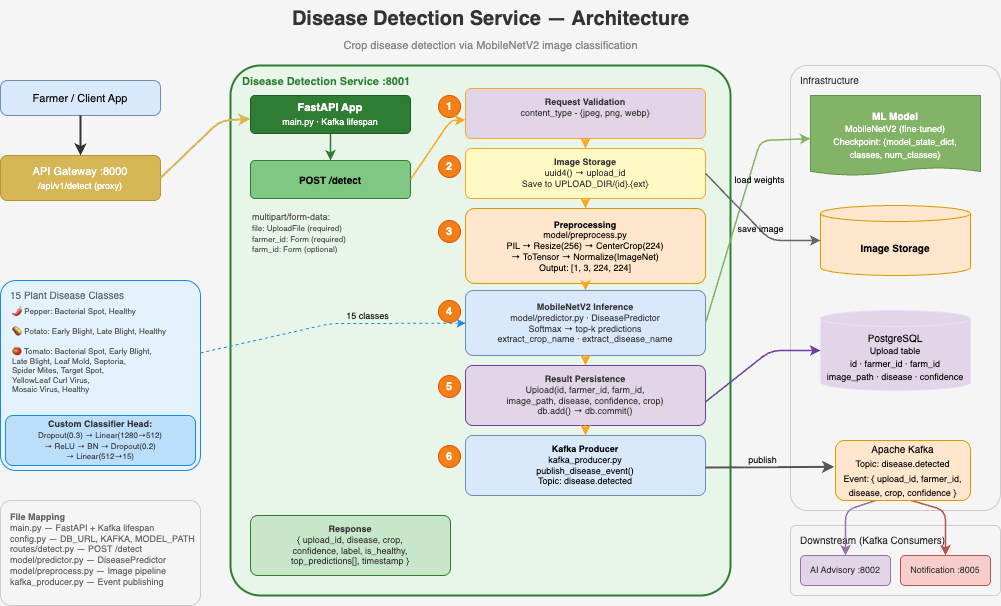

The diagram above was exported from draw.io. Its source (the exported page's mxGraphModel, read from the mxfile embedded in the PNG):
<mxGraphModel dx="951" dy="615" grid="1" gridSize="10" guides="1" tooltips="1" connect="1" arrows="1" fold="1" page="0" pageScale="1" pageWidth="1400" pageHeight="1100" background="#F5F5F5" math="0" shadow="0">
  <root>
    <mxCell id="0" />
    <mxCell id="1" parent="0" />
    <mxCell id="title" value="Disease Detection Service — Architecture" style="text;html=1;fontSize=20;fontStyle=1;align=center;fontColor=#333333;" parent="1" vertex="1">
      <mxGeometry x="300" y="10" width="500" height="35" as="geometry" />
    </mxCell>
    <mxCell id="subtitle" value="Crop disease detection via MobileNetV2 image classification" style="text;html=1;fontSize=11;align=center;fontColor=#888888;" parent="1" vertex="1">
      <mxGeometry x="310" y="42" width="480" height="20" as="geometry" />
    </mxCell>
    <mxCell id="client" value="Farmer / Client App" style="rounded=1;whiteSpace=wrap;html=1;fillColor=#dae8fc;strokeColor=#6c8ebf;fontSize=11;fontStyle=0;arcSize=20;fontColor=#000000;" parent="1" vertex="1">
      <mxGeometry x="60" y="90" width="160" height="35" as="geometry" />
    </mxCell>
    <mxCell id="gateway" value="API Gateway :8000&lt;br&gt;&lt;font style=&quot;font-size: 9px;&quot;&gt;/api/v1/detect (proxy)&lt;/font&gt;" style="rounded=1;whiteSpace=wrap;html=1;fillColor=#d6b656;strokeColor=#b8972e;fontColor=#FFFFFF;fontSize=11;fontStyle=0;arcSize=15;" parent="1" vertex="1">
      <mxGeometry x="60" y="165" width="160" height="45" as="geometry" />
    </mxCell>
    <mxCell id="svc_group" value="Disease Detection Service :8001" style="rounded=1;whiteSpace=wrap;html=1;fillColor=#E8F5E9;strokeColor=#2E7D32;fontSize=11;fontColor=#2E7D32;fontStyle=1;verticalAlign=top;align=left;spacingLeft=10;spacingTop=3;arcSize=6;strokeWidth=2;" parent="1" vertex="1">
      <mxGeometry x="290" y="75" width="500" height="530" as="geometry" />
    </mxCell>
    <mxCell id="fastapi" value="&lt;b&gt;FastAPI App&lt;/b&gt;&lt;br&gt;&lt;font style=&quot;font-size: 9px;&quot;&gt;main.py · Kafka lifespan&lt;/font&gt;" style="rounded=1;whiteSpace=wrap;html=1;fillColor=#2E7D32;strokeColor=#1B5E20;fontColor=#FFFFFF;fontSize=11;arcSize=12;" parent="1" vertex="1">
      <mxGeometry x="310" y="105" width="160" height="38" as="geometry" />
    </mxCell>
    <mxCell id="endpoint" value="&lt;b&gt;POST /detect&lt;/b&gt;&lt;br&gt;" style="rounded=1;whiteSpace=wrap;html=1;fillColor=#81C784;strokeColor=#2E7D32;fontColor=#000000;fontSize=10;arcSize=12;" parent="1" vertex="1">
      <mxGeometry x="310" y="170" width="160" height="38" as="geometry" />
    </mxCell>
    <mxCell id="params" value="multipart/form-data:&lt;br&gt;&lt;font style='font-size:8px;'&gt;file: UploadFile (required)&lt;br&gt;farmer_id: Form (required)&lt;br&gt;farm_id: Form (optional)&lt;/font&gt;" style="text;html=1;fontSize=9;fontColor=#555555;align=left;verticalAlign=top;" parent="1" vertex="1">
      <mxGeometry x="310" y="215" width="155" height="55" as="geometry" />
    </mxCell>
    <mxCell id="step1_num" value="1" style="ellipse;whiteSpace=wrap;html=1;fillColor=#F57F17;strokeColor=#E65100;fontColor=#FFFFFF;fontSize=11;fontStyle=1;" parent="1" vertex="1">
      <mxGeometry x="498" y="105" width="22" height="22" as="geometry" />
    </mxCell>
    <mxCell id="validation" value="&lt;b&gt;Request Validation&lt;/b&gt;&lt;br&gt;&lt;font style=&quot;font-size:9px;&quot;&gt;content_type - {jpeg, png, webp}&lt;br&gt;&lt;br&gt;&lt;/font&gt;" style="rounded=1;whiteSpace=wrap;html=1;fillColor=#E1D5E7;strokeColor=#F9A825;fontColor=#333333;fontSize=9;arcSize=12;" parent="1" vertex="1">
      <mxGeometry x="525" y="98" width="240" height="50" as="geometry" />
    </mxCell>
    <mxCell id="step2_num" value="2" style="ellipse;whiteSpace=wrap;html=1;fillColor=#F57F17;strokeColor=#E65100;fontColor=#FFFFFF;fontSize=11;fontStyle=1;" parent="1" vertex="1">
      <mxGeometry x="498" y="165" width="22" height="22" as="geometry" />
    </mxCell>
    <mxCell id="storage" value="&lt;b&gt;Image Storage&lt;/b&gt;&lt;br&gt;&lt;font style='font-size:9px;'&gt;uuid4() → upload_id&lt;br&gt;Save to UPLOAD_DIR/{id}.{ext}&lt;/font&gt;" style="rounded=1;whiteSpace=wrap;html=1;fillColor=#FFF9C4;strokeColor=#F9A825;fontColor=#333333;fontSize=9;arcSize=12;" parent="1" vertex="1">
      <mxGeometry x="525" y="158" width="240" height="50" as="geometry" />
    </mxCell>
    <mxCell id="step3_num" value="3" style="ellipse;whiteSpace=wrap;html=1;fillColor=#F57F17;strokeColor=#E65100;fontColor=#FFFFFF;fontSize=11;fontStyle=1;" parent="1" vertex="1">
      <mxGeometry x="498" y="230" width="22" height="22" as="geometry" />
    </mxCell>
    <mxCell id="preprocess" value="&lt;b&gt;Preprocessing&lt;/b&gt;&lt;br&gt;&lt;font style=&quot;font-size:9px;&quot;&gt;model/preprocess.py&lt;br&gt;PIL → Resize(256) → CenterCrop(224)&lt;br&gt;→ ToTensor → Normalize(ImageNet)&lt;br&gt;Output: [1, 3, 224, 224]&lt;/font&gt;" style="rounded=1;whiteSpace=wrap;html=1;fillColor=#ffe6cc;strokeColor=#d79b00;fontSize=9;arcSize=12;fontColor=#000000;" parent="1" vertex="1">
      <mxGeometry x="525" y="218" width="240" height="75" as="geometry" />
    </mxCell>
    <mxCell id="step4_num" value="4" style="ellipse;whiteSpace=wrap;html=1;fillColor=#F57F17;strokeColor=#E65100;fontColor=#FFFFFF;fontSize=11;fontStyle=1;" parent="1" vertex="1">
      <mxGeometry x="498" y="310" width="22" height="22" as="geometry" />
    </mxCell>
    <mxCell id="inference" value="&lt;b&gt;MobileNetV2 Inference&lt;/b&gt;&lt;br&gt;&lt;font style='font-size:9px;'&gt;model/predictor.py · DiseasePredictor&lt;br&gt;Softmax → top-k predictions&lt;br&gt;extract_crop_name · extract_disease_name&lt;/font&gt;" style="rounded=1;whiteSpace=wrap;html=1;fillColor=#DAE8FC;strokeColor=#6C8EBF;fontColor=#333333;fontSize=9;arcSize=12;" parent="1" vertex="1">
      <mxGeometry x="525" y="300" width="240" height="65" as="geometry" />
    </mxCell>
    <mxCell id="step5_num" value="5" style="ellipse;whiteSpace=wrap;html=1;fillColor=#F57F17;strokeColor=#E65100;fontColor=#FFFFFF;fontSize=11;fontStyle=1;" parent="1" vertex="1">
      <mxGeometry x="498" y="385" width="22" height="22" as="geometry" />
    </mxCell>
    <mxCell id="persist" value="&lt;b&gt;Result Persistence&lt;/b&gt;&lt;br&gt;&lt;font style='font-size:9px;'&gt;Upload(id, farmer_id, farm_id,&lt;br&gt;image_path, disease, confidence, crop)&lt;br&gt;db.add() → db.commit()&lt;/font&gt;" style="rounded=1;whiteSpace=wrap;html=1;fillColor=#E1D5E7;strokeColor=#6C3FA0;fontColor=#333333;fontSize=9;arcSize=12;" parent="1" vertex="1">
      <mxGeometry x="525" y="375" width="240" height="60" as="geometry" />
    </mxCell>
    <mxCell id="step6_num" value="6" style="ellipse;whiteSpace=wrap;html=1;fillColor=#F57F17;strokeColor=#E65100;fontColor=#FFFFFF;fontSize=11;fontStyle=1;" parent="1" vertex="1">
      <mxGeometry x="498" y="455" width="22" height="22" as="geometry" />
    </mxCell>
    <mxCell id="kafka_pub" value="&lt;b&gt;Kafka Producer&lt;/b&gt;&lt;br&gt;&lt;font style=&quot;font-size:9px;&quot;&gt;kafka_producer.py&lt;br&gt;publish_disease_event()&lt;br&gt;Topic: disease.detected&lt;/font&gt;" style="rounded=1;whiteSpace=wrap;html=1;fillColor=#dae8fc;strokeColor=#6c8ebf;fontSize=9;arcSize=12;fontColor=#000000;" parent="1" vertex="1">
      <mxGeometry x="525" y="445" width="240" height="60" as="geometry" />
    </mxCell>
    <mxCell id="response_box" value="&lt;b&gt;Response&lt;/b&gt;&lt;br&gt;&lt;font style='font-size:9px;'&gt;{ upload_id, disease, crop,&lt;br&gt;confidence, label, is_healthy,&lt;br&gt;top_predictions[], timestamp }&lt;/font&gt;" style="rounded=1;whiteSpace=wrap;html=1;fillColor=#C8E6C9;strokeColor=#2E7D32;fontColor=#333333;fontSize=9;arcSize=12;" parent="1" vertex="1">
      <mxGeometry x="310" y="525" width="200" height="60" as="geometry" />
    </mxCell>
    <mxCell id="f1" style="rounded=1;html=1;strokeColor=#F9A825;strokeWidth=1.5;exitX=1;exitY=0.5;exitDx=0;exitDy=0;" parent="1" source="endpoint" target="validation" edge="1">
      <mxGeometry relative="1" as="geometry">
        <Array as="points">
          <mxPoint x="510" y="130" />
        </Array>
      </mxGeometry>
    </mxCell>
    <mxCell id="f2" style="rounded=1;html=1;strokeColor=#F9A825;strokeWidth=1.5;exitX=0.5;exitY=1;entryX=0.5;entryY=0;" parent="1" source="validation" target="storage" edge="1">
      <mxGeometry relative="1" as="geometry" />
    </mxCell>
    <mxCell id="f3" style="rounded=1;html=1;strokeColor=#F9A825;strokeWidth=1.5;exitX=0.5;exitY=1;entryX=0.5;entryY=0;" parent="1" source="storage" target="preprocess" edge="1">
      <mxGeometry relative="1" as="geometry" />
    </mxCell>
    <mxCell id="f4" style="rounded=1;html=1;strokeColor=#F9A825;strokeWidth=1.5;exitX=0.5;exitY=1;entryX=0.5;entryY=0;" parent="1" source="preprocess" target="inference" edge="1">
      <mxGeometry relative="1" as="geometry" />
    </mxCell>
    <mxCell id="f5" style="rounded=1;html=1;strokeColor=#F9A825;strokeWidth=1.5;exitX=0.5;exitY=1;entryX=0.5;entryY=0;" parent="1" source="inference" target="persist" edge="1">
      <mxGeometry relative="1" as="geometry" />
    </mxCell>
    <mxCell id="f6" style="rounded=1;html=1;strokeColor=#F9A825;strokeWidth=1.5;exitX=0.5;exitY=1;entryX=0.5;entryY=0;" parent="1" source="persist" target="kafka_pub" edge="1">
      <mxGeometry relative="1" as="geometry" />
    </mxCell>
    <mxCell id="classes_group" value="15 Plant Disease Classes" style="rounded=1;whiteSpace=wrap;html=1;fillColor=#E3F2FD;strokeColor=#1E88E5;fontSize=10;fontColor=#666666;verticalAlign=top;align=left;spacingLeft=8;spacingTop=2;arcSize=8;" parent="1" vertex="1">
      <mxGeometry x="60" y="290" width="200" height="190" as="geometry" />
    </mxCell>
    <mxCell id="cls_pepper" value="🌶 Pepper: Bacterial Spot, Healthy" style="text;html=1;fontSize=8;fontColor=#555555;align=left;spacingLeft=5;" parent="1" vertex="1">
      <mxGeometry x="65" y="310" width="190" height="15" as="geometry" />
    </mxCell>
    <mxCell id="cls_potato" value="🥔 Potato: Early Blight, Late Blight, Healthy" style="text;html=1;fontSize=8;fontColor=#555555;align=left;spacingLeft=5;" parent="1" vertex="1">
      <mxGeometry x="65" y="330" width="190" height="15" as="geometry" />
    </mxCell>
    <mxCell id="cls_tomato" value="🍅 Tomato: Bacterial Spot, Early Blight,&lt;br&gt;Late Blight, Leaf Mold, Septoria,&lt;br&gt;Spider Mites, Target Spot,&lt;br&gt;YellowLeaf Curl Virus,&lt;br&gt;Mosaic Virus, Healthy" style="text;html=1;fontSize=8;fontColor=#555555;align=left;spacingLeft=5;" parent="1" vertex="1">
      <mxGeometry x="65" y="350" width="190" height="65" as="geometry" />
    </mxCell>
    <mxCell id="cls_head" value="&lt;b&gt;Custom Classifier Head:&lt;/b&gt;&lt;br&gt;&lt;font style='font-size:8px;'&gt;Dropout(0.3) → Linear(1280→512)&lt;br&gt;→ ReLU → BN → Dropout(0.2)&lt;br&gt;→ Linear(512→15)&lt;/font&gt;" style="rounded=1;whiteSpace=wrap;html=1;fillColor=#BBDEFB;strokeColor=#1E88E5;fontColor=#333333;fontSize=9;arcSize=15;" parent="1" vertex="1">
      <mxGeometry x="65" y="425" width="190" height="50" as="geometry" />
    </mxCell>
    <mxCell id="infra_group" value="Infrastructure" style="rounded=1;whiteSpace=wrap;html=1;fillColor=#F5F5F5;strokeColor=#CCCCCC;fontSize=10;fontColor=#333333;verticalAlign=top;align=left;spacingLeft=8;spacingTop=2;arcSize=8;" parent="1" vertex="1">
      <mxGeometry x="850" y="75" width="210" height="445" as="geometry" />
    </mxCell>
    <mxCell id="model_file" value="&lt;b&gt;ML Model&lt;/b&gt;&lt;br&gt;&lt;font style=&quot;font-size:9px;&quot;&gt;MobileNetV2 (fine-tuned)&lt;br&gt;Checkpoint: {model_state_dict,&lt;br&gt;classes, num_classes}&lt;/font&gt;" style="shape=document;whiteSpace=wrap;html=1;size=0.1;fillColor=#82b366;strokeColor=#619647;fontColor=#FFFFFF;fontSize=10;fontStyle=0;" parent="1" vertex="1">
      <mxGeometry x="870" y="105" width="170" height="80" as="geometry" />
    </mxCell>
    <mxCell id="uploads" value="&lt;font style=&quot;&quot;&gt;&lt;b&gt;Image Storage&lt;/b&gt;&lt;/font&gt;" style="shape=cylinder3;whiteSpace=wrap;html=1;boundedLbl=1;backgroundOutline=1;size=8;fillColor=#ffe6cc;strokeColor=#d79b00;fontSize=10;fontStyle=0;fontColor=#000000;" parent="1" vertex="1">
      <mxGeometry x="880" y="215" width="150" height="70" as="geometry" />
    </mxCell>
    <mxCell id="postgres" value="&lt;span&gt;PostgreSQL&lt;/span&gt;&lt;br&gt;&lt;font style=&quot;font-size:9px;&quot;&gt;Upload table&lt;br&gt;id · farmer_id · farm_id&lt;br&gt;image_path · disease · confidence&lt;/font&gt;" style="shape=cylinder3;whiteSpace=wrap;html=1;boundedLbl=1;backgroundOutline=1;size=8;fillColor=#E1D5E7;strokeColor=#ebddfd;fontColor=#000000;fontSize=10;fontStyle=0;" parent="1" vertex="1">
      <mxGeometry x="880" y="320" width="150" height="80" as="geometry" />
    </mxCell>
    <mxCell id="downstream_group" value="Downstream (Kafka Consumers)" style="rounded=1;whiteSpace=wrap;html=1;fillColor=#F5F5F5;strokeColor=#CCCCCC;fontSize=10;fontColor=#292929;verticalAlign=top;align=left;spacingLeft=8;spacingTop=2;arcSize=8;" parent="1" vertex="1">
      <mxGeometry x="850" y="535" width="210" height="70" as="geometry" />
    </mxCell>
    <mxCell id="advisory_ds" value="AI Advisory :8002" style="rounded=1;whiteSpace=wrap;html=1;fillColor=#E1D5E7;strokeColor=#9673A6;fontColor=#333333;fontSize=9;fontStyle=0;arcSize=15;" parent="1" vertex="1">
      <mxGeometry x="860" y="565" width="90" height="30" as="geometry" />
    </mxCell>
    <mxCell id="notif_ds" value="Notification :8005" style="rounded=1;whiteSpace=wrap;html=1;fillColor=#F8CECC;strokeColor=#B85450;fontColor=#333333;fontSize=9;fontStyle=0;arcSize=15;" parent="1" vertex="1">
      <mxGeometry x="960" y="565" width="90" height="30" as="geometry" />
    </mxCell>
    <mxCell id="e1" style="rounded=1;html=1;strokeColor=#333333;strokeWidth=2;" parent="1" source="client" target="gateway" edge="1">
      <mxGeometry relative="1" as="geometry" />
    </mxCell>
    <mxCell id="e2" value="" style="rounded=1;html=1;strokeColor=#d6b656;strokeWidth=2;fontSize=9;fontColor=#d6b656;exitX=1;exitY=0.5;exitDx=0;exitDy=0;" parent="1" source="gateway" target="fastapi" edge="1">
      <mxGeometry relative="1" as="geometry">
        <Array as="points">
          <mxPoint x="280" y="130" />
        </Array>
      </mxGeometry>
    </mxCell>
    <mxCell id="e3" style="rounded=1;html=1;strokeColor=#2E7D32;strokeWidth=1.5;" parent="1" source="fastapi" target="endpoint" edge="1">
      <mxGeometry relative="1" as="geometry" />
    </mxCell>
    <mxCell id="e4" value="load weights" style="rounded=1;html=1;strokeColor=#82b366;strokeWidth=1.5;fontSize=9;fontColor=#000000;exitX=1;exitY=0.5;exitDx=0;exitDy=0;labelBackgroundColor=none;" parent="1" source="inference" target="model_file" edge="1">
      <mxGeometry x="0.2595" y="-11" relative="1" as="geometry">
        <Array as="points">
          <mxPoint x="820" y="150" />
        </Array>
        <mxPoint as="offset" />
      </mxGeometry>
    </mxCell>
    <mxCell id="e5" value="save image" style="rounded=1;html=1;strokeColor=#666666;strokeWidth=1.5;fontSize=9;fontColor=#000000;exitX=1;exitY=0.5;exitDx=0;exitDy=0;labelBackgroundColor=none;" parent="1" source="storage" target="uploads" edge="1">
      <mxGeometry x="0.1051" relative="1" as="geometry">
        <Array as="points">
          <mxPoint x="830" y="250" />
        </Array>
        <mxPoint as="offset" />
      </mxGeometry>
    </mxCell>
    <mxCell id="e6" value="" style="rounded=1;html=1;strokeColor=#6c3fa0;strokeWidth=1.5;fontSize=9;fontColor=#6c3fa0;exitX=0.998;exitY=0.613;exitDx=0;exitDy=0;exitPerimeter=0;" parent="1" source="persist" target="postgres" edge="1">
      <mxGeometry relative="1" as="geometry">
        <Array as="points">
          <mxPoint x="830" y="360" />
        </Array>
      </mxGeometry>
    </mxCell>
    <mxCell id="e7" value="publish" style="rounded=1;html=1;strokeColor=#555555;strokeWidth=2;fontSize=9;fontColor=#000000;entryX=-0.01;entryY=0.439;entryDx=0;entryDy=0;labelBackgroundColor=none;entryPerimeter=0;" parent="1" target="2" edge="1">
      <mxGeometry x="-0.1111" y="7" relative="1" as="geometry">
        <mxPoint x="765" y="477" as="sourcePoint" />
        <mxPoint x="890" y="477" as="targetPoint" />
        <mxPoint as="offset" />
      </mxGeometry>
    </mxCell>
    <mxCell id="e8" value="" style="rounded=1;html=1;strokeColor=#9673a6;strokeWidth=1.5;fontSize=9;fontColor=#9673a6;exitX=0.324;exitY=0.98;exitDx=0;exitDy=0;exitPerimeter=0;" parent="1" source="2" target="advisory_ds" edge="1">
      <mxGeometry relative="1" as="geometry">
        <mxPoint x="940" y="490" as="sourcePoint" />
        <Array as="points">
          <mxPoint x="905" y="520" />
        </Array>
      </mxGeometry>
    </mxCell>
    <mxCell id="e9" value="" style="rounded=1;html=1;strokeColor=#b85450;strokeWidth=1.5;fontSize=9;fontColor=#b85450;exitX=0.55;exitY=0.993;exitDx=0;exitDy=0;exitPerimeter=0;" parent="1" source="2" target="notif_ds" edge="1">
      <mxGeometry relative="1" as="geometry">
        <mxPoint x="960" y="460" as="sourcePoint" />
        <Array as="points">
          <mxPoint x="1005" y="520" />
        </Array>
      </mxGeometry>
    </mxCell>
    <mxCell id="e10" value="15 classes" style="rounded=1;html=1;strokeColor=#1E88E5;strokeWidth=1;dashed=1;fontSize=9;fontColor=#000000;labelBackgroundColor=none;" parent="1" source="classes_group" target="inference" edge="1">
      <mxGeometry x="0.2695" y="7" relative="1" as="geometry">
        <Array as="points">
          <mxPoint x="390" y="333" />
        </Array>
        <mxPoint as="offset" />
      </mxGeometry>
    </mxCell>
    <mxCell id="files" value="&lt;b&gt;File Mapping&lt;/b&gt;&lt;br&gt;main.py — FastAPI + Kafka lifespan&lt;br&gt;config.py — DB_URL, KAFKA, MODEL_PATH&lt;br&gt;routes/detect.py — POST /detect&lt;br&gt;model/predictor.py — DiseasePredictor&lt;br&gt;model/preprocess.py — Image pipeline&lt;br&gt;kafka_producer.py — Event publishing" style="rounded=1;whiteSpace=wrap;html=1;fillColor=#F5F5F5;strokeColor=#CCCCCC;fontColor=#666666;fontSize=9;align=left;verticalAlign=top;spacingLeft=8;spacingTop=5;arcSize=10;" parent="1" vertex="1">
      <mxGeometry x="60" y="510" width="200" height="105" as="geometry" />
    </mxCell>
    <mxCell id="2" value="&lt;span style=&quot;color: rgb(0, 0, 0); font-size: 10px;&quot;&gt;Apache Kafka&lt;/span&gt;&lt;br style=&quot;color: rgb(0, 0, 0); font-size: 10px;&quot;&gt;&lt;font style=&quot;color: rgb(0, 0, 0); font-size: 9px;&quot;&gt;Topic: disease.detected&lt;br&gt;Event: { upload_id, farmer_id,&lt;br&gt;disease, crop, confidence }&lt;/font&gt;" style="whiteSpace=wrap;html=1;sketch=0;strokeColor=#d79b00;fillColor=#ffe6cc;rounded=1;fontStyle=0" vertex="1" parent="1">
      <mxGeometry x="895" y="450" width="135" height="60" as="geometry" />
    </mxCell>
  </root>
</mxGraphModel>